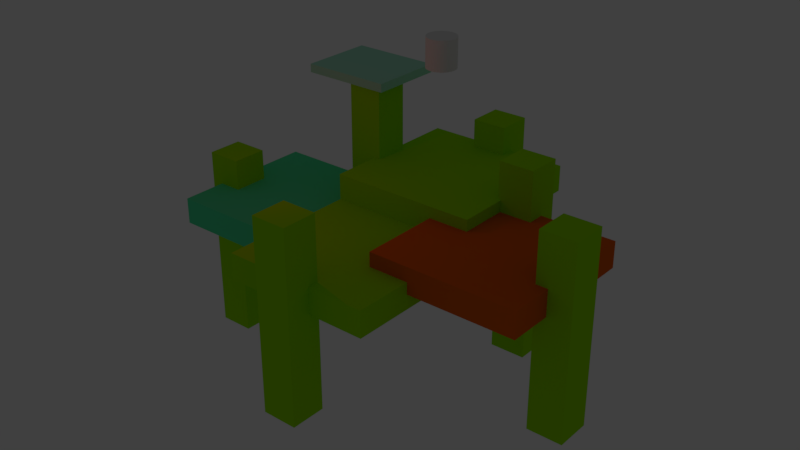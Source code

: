 # Source: test1.blend  (saved by Blender 2.78.0; exported with 4.5.12 LTS)
import bpy
from mathutils import Matrix  # noqa: F401  (used for matrix-valued properties, if any)

bpy.ops.wm.read_factory_settings(use_empty=True)
scene = bpy.context.scene
scene.name = 'Scene'

# ---- collections
col_collection_1 = bpy.data.collections.new('Collection 1'); scene.collection.children.link(col_collection_1)

# ---- materials (node trees are filled in below, after node groups)
mat_material = bpy.data.materials.new('Material')
mat_material.alpha_threshold = 0.0
mat_material.use_transparent_shadow = False
mat_material.diffuse_color = (0.3371, 0.8, 0.0, 1.0)
mat_material.specular_color = (1.0, 0.4114, 0.03952)
mat_material.roughness = 0.5
mat_material.specular_intensity = 0.1211
mat_material.line_color = (0.0, 0.0, 0.0, 1.0)
mat_material_001 = bpy.data.materials.new('Material.001')
mat_material_001.alpha_threshold = 0.0
mat_material_001.use_transparent_shadow = False
mat_material_001.diffuse_color = (0.3371, 0.8, 0.0, 1.0)
mat_material_001.specular_color = (1.0, 0.4114, 0.03952)
mat_material_001.roughness = 0.5
mat_material_001.specular_intensity = 0.1368
mat_material_001.line_color = (0.0, 0.0, 0.0, 1.0)
mat_material_002 = bpy.data.materials.new('Material.002')
mat_material_002.alpha_threshold = 0.0
mat_material_002.use_transparent_shadow = False
mat_material_002.diffuse_color = (0.8, 0.1276, 0.008627, 1.0)
mat_material_002.specular_color = (1.0, 0.4114, 0.03952)
mat_material_002.roughness = 0.5
mat_material_002.specular_intensity = 0.1474
mat_material_002.line_color = (0.0, 0.0, 0.0, 1.0)
mat_material_003 = bpy.data.materials.new('Material.003')
mat_material_003.alpha_threshold = 0.0
mat_material_003.use_transparent_shadow = False
mat_material_003.diffuse_color = (0.08495, 0.8, 0.3707, 1.0)
mat_material_003.specular_color = (0.01669, 0.08407, 1.0)
mat_material_003.roughness = 0.5
mat_material_003.specular_intensity = 0.1737
mat_material_003.line_color = (0.0, 0.0, 0.0, 1.0)
mat_material_004 = bpy.data.materials.new('Material.004')
mat_material_004.alpha_threshold = 0.0
mat_material_004.use_transparent_shadow = False
mat_material_004.diffuse_color = (0.3371, 0.8, 0.0, 1.0)
mat_material_004.specular_color = (1.0, 0.4114, 0.03952)
mat_material_004.roughness = 0.5
mat_material_004.line_color = (0.0, 0.0, 0.0, 1.0)
mat_material_005 = bpy.data.materials.new('Material.005')
mat_material_005.alpha_threshold = 0.0
mat_material_005.use_transparent_shadow = False
mat_material_005.diffuse_color = (0.3371, 0.8, 0.0, 1.0)
mat_material_005.specular_color = (1.0, 0.4114, 0.03952)
mat_material_005.roughness = 0.5
mat_material_005.line_color = (0.0, 0.0, 0.0, 1.0)
mat_material_006 = bpy.data.materials.new('Material.006')
mat_material_006.alpha_threshold = 0.0
mat_material_006.use_transparent_shadow = False
mat_material_006.diffuse_color = (0.3371, 0.8, 0.0, 1.0)
mat_material_006.specular_color = (1.0, 0.4114, 0.03952)
mat_material_006.roughness = 0.5
mat_material_006.line_color = (0.0, 0.0, 0.0, 1.0)
mat_material_007 = bpy.data.materials.new('Material.007')
mat_material_007.alpha_threshold = 0.0
mat_material_007.use_transparent_shadow = False
mat_material_007.diffuse_color = (0.3371, 0.8, 0.0, 1.0)
mat_material_007.specular_color = (1.0, 0.4114, 0.03952)
mat_material_007.roughness = 0.5
mat_material_007.line_color = (0.0, 0.0, 0.0, 1.0)
mat_material_008 = bpy.data.materials.new('Material.008')
mat_material_008.alpha_threshold = 0.0
mat_material_008.use_transparent_shadow = False
mat_material_008.diffuse_color = (0.3371, 0.8, 0.0, 1.0)
mat_material_008.specular_color = (1.0, 0.4114, 0.03952)
mat_material_008.roughness = 0.5
mat_material_008.line_color = (0.0, 0.0, 0.0, 1.0)
mat_material_009 = bpy.data.materials.new('Material.009')
mat_material_009.alpha_threshold = 0.0
mat_material_009.use_transparent_shadow = False
mat_material_009.diffuse_color = (0.3371, 0.8, 0.0, 1.0)
mat_material_009.specular_color = (1.0, 0.4114, 0.03952)
mat_material_009.roughness = 0.5
mat_material_009.line_color = (0.0, 0.0, 0.0, 1.0)
mat_material_010 = bpy.data.materials.new('Material.010')
mat_material_010.alpha_threshold = 0.0
mat_material_010.use_transparent_shadow = False
mat_material_010.diffuse_color = (0.383, 0.8, 0.6021, 1.0)
mat_material_010.specular_color = (1.0, 0.4114, 0.03952)
mat_material_010.roughness = 0.5
mat_material_010.line_color = (0.0, 0.0, 0.0, 1.0)

# ---- material node trees

# ---- world
world_world = bpy.data.worlds.new('World'); scene.world = world_world
world_world.color = (0.05088, 0.05088, 0.05088)
world_world.use_sun_shadow = False
world_world.sun_shadow_jitter_overblur = 0.0
world_world.cycles.sampling_method = 'MANUAL'

# ---- lights
light_point = bpy.data.lights.new('Point', 'POINT')
light_point.color = (1.0, 0.0, 0.005723)
light_point.transmission_factor = 0.0
light_point.energy = 2000.0
light_point.shadow_buffer_clip_start = 0.5
light_point.shadow_soft_size = 0.1
light_point.shadow_maximum_resolution = 0.006
light_point.use_absolute_resolution = True

# ---- meshes
me_cylinder = bpy.data.meshes.new('Cylinder')
me_cylinder.from_pydata([(0.0, 1.0, -1.0), (0.0, 1.0, 1.0), (0.1951, 0.9808, -1.0), (0.1951, 0.9808, 1.0), (0.3827, 0.9239, -1.0), (0.3827, 0.9239, 1.0), (0.5556, 0.8315, -1.0), (0.5556, 0.8315, 1.0), (0.7071, 0.7071, -1.0), (0.7071, 0.7071, 1.0), (0.8315, 0.5556, -1.0), (0.8315, 0.5556, 1.0), (0.9239, 0.3827, -1.0), (0.9239, 0.3827, 1.0), (0.9808, 0.1951, -1.0), (0.9808, 0.1951, 1.0), (1.0, 7.55e-08, -1.0), (1.0, 7.55e-08, 1.0), (0.9808, -0.1951, -1.0), (0.9808, -0.1951, 1.0), (0.9239, -0.3827, -1.0), (0.9239, -0.3827, 1.0), (0.8315, -0.5556, -1.0), (0.8315, -0.5556, 1.0), (0.7071, -0.7071, -1.0), (0.7071, -0.7071, 1.0), (0.5556, -0.8315, -1.0), (0.5556, -0.8315, 1.0), (0.3827, -0.9239, -1.0), (0.3827, -0.9239, 1.0), (0.1951, -0.9808, -1.0), (0.1951, -0.9808, 1.0), (-3.258e-07, -1.0, -1.0), (-3.258e-07, -1.0, 1.0), (-0.1951, -0.9808, -1.0), (-0.1951, -0.9808, 1.0), (-0.3827, -0.9239, -1.0), (-0.3827, -0.9239, 1.0), (-0.5556, -0.8315, -1.0), (-0.5556, -0.8315, 1.0), (-0.7071, -0.7071, -1.0), (-0.7071, -0.7071, 1.0), (-0.8315, -0.5556, -1.0), (-0.8315, -0.5556, 1.0), (-0.9239, -0.3827, -1.0), (-0.9239, -0.3827, 1.0), (-0.9808, -0.1951, -1.0), (-0.9808, -0.1951, 1.0), (-1.0, 9.656e-07, -1.0), (-1.0, 9.656e-07, 1.0), (-0.9808, 0.1951, -1.0), (-0.9808, 0.1951, 1.0), (-0.9239, 0.3827, -1.0), (-0.9239, 0.3827, 1.0), (-0.8315, 0.5556, -1.0), (-0.8315, 0.5556, 1.0), (-0.7071, 0.7071, -1.0), (-0.7071, 0.7071, 1.0), (-0.5556, 0.8315, -1.0), (-0.5556, 0.8315, 1.0), (-0.3827, 0.9239, -1.0), (-0.3827, 0.9239, 1.0), (-0.1951, 0.9808, -1.0), (-0.1951, 0.9808, 1.0)], [], [(0, 1, 3, 2), (2, 3, 5, 4), (4, 5, 7, 6), (6, 7, 9, 8), (8, 9, 11, 10), (10, 11, 13, 12), (12, 13, 15, 14), (14, 15, 17, 16), (16, 17, 19, 18), (18, 19, 21, 20), (20, 21, 23, 22), (22, 23, 25, 24), (24, 25, 27, 26), (26, 27, 29, 28), (28, 29, 31, 30), (30, 31, 33, 32), (32, 33, 35, 34), (34, 35, 37, 36), (36, 37, 39, 38), (38, 39, 41, 40), (40, 41, 43, 42), (42, 43, 45, 44), (44, 45, 47, 46), (46, 47, 49, 48), (48, 49, 51, 50), (50, 51, 53, 52), (52, 53, 55, 54), (54, 55, 57, 56), (56, 57, 59, 58), (58, 59, 61, 60), (3, 1, 63, 61, 59, 57, 55, 53, 51, 49, 47, 45, 43, 41, 39, 37, 35, 33, 31, 29, 27, 25, 23, 21, 19, 17, 15, 13, 11, 9, 7, 5), (60, 61, 63, 62), (62, 63, 1, 0), (0, 2, 4, 6, 8, 10, 12, 14, 16, 18, 20, 22, 24, 26, 28, 30, 32, 34, 36, 38, 40, 42, 44, 46, 48, 50, 52, 54, 56, 58, 60, 62)])
me_cylinder.use_remesh_preserve_volume = False
me_cylinder.use_remesh_preserve_attributes = False
me_cylinder.use_mirror_vertex_groups = False
me_cylinder.update()
me_cube = bpy.data.meshes.new('Cube')
me_cube.from_pydata([(1.0, 1.0, -1.0), (1.0, -1.0, -1.0), (-1.0, -1.0, -1.0), (-1.0, 1.0, -1.0), (1.0, 1.0, 1.0), (1.0, -1.0, 1.0), (-1.0, -1.0, 1.0), (-1.0, 1.0, 1.0)], [], [(0, 1, 2, 3), (4, 7, 6, 5), (0, 4, 5, 1), (1, 5, 6, 2), (2, 6, 7, 3), (4, 0, 3, 7)])
me_cube.materials.append(mat_material)
me_cube.use_remesh_preserve_volume = False
me_cube.use_remesh_preserve_attributes = False
me_cube.use_mirror_vertex_groups = False
me_cube.update()
me_cube_001 = bpy.data.meshes.new('Cube.001')
me_cube_001.from_pydata([(1.0, 1.0, -1.0), (1.0, -1.0, -1.0), (-1.0, -1.0, -1.0), (-1.0, 1.0, -1.0), (1.0, 1.0, 1.0), (1.0, -1.0, 1.0), (-1.0, -1.0, 1.0), (-1.0, 1.0, 1.0)], [], [(0, 1, 2, 3), (4, 7, 6, 5), (0, 4, 5, 1), (1, 5, 6, 2), (2, 6, 7, 3), (4, 0, 3, 7)])
me_cube_001.materials.append(mat_material_001)
me_cube_001.use_remesh_preserve_volume = False
me_cube_001.use_remesh_preserve_attributes = False
me_cube_001.use_mirror_vertex_groups = False
me_cube_001.update()
me_cube_002 = bpy.data.meshes.new('Cube.002')
me_cube_002.from_pydata([(1.0, 1.0, -1.0), (1.0, -1.0, -1.0), (-1.0, -1.0, -1.0), (-1.0, 1.0, -1.0), (1.0, 1.0, 1.0), (1.0, -1.0, 1.0), (-1.0, -1.0, 1.0), (-1.0, 1.0, 1.0)], [], [(0, 1, 2, 3), (4, 7, 6, 5), (0, 4, 5, 1), (1, 5, 6, 2), (2, 6, 7, 3), (4, 0, 3, 7)])
me_cube_002.materials.append(mat_material_002)
me_cube_002.use_remesh_preserve_volume = False
me_cube_002.use_remesh_preserve_attributes = False
me_cube_002.use_mirror_vertex_groups = False
me_cube_002.update()
me_cube_003 = bpy.data.meshes.new('Cube.003')
me_cube_003.from_pydata([(1.0, 1.0, -1.0), (1.0, -1.0, -1.0), (-1.0, -1.0, -1.0), (-1.0, 1.0, -1.0), (1.0, 1.0, 1.0), (1.0, -1.0, 1.0), (-1.0, -1.0, 1.0), (-1.0, 1.0, 1.0)], [], [(0, 1, 2, 3), (4, 7, 6, 5), (0, 4, 5, 1), (1, 5, 6, 2), (2, 6, 7, 3), (4, 0, 3, 7)])
me_cube_003.materials.append(mat_material_003)
me_cube_003.use_remesh_preserve_volume = False
me_cube_003.use_remesh_preserve_attributes = False
me_cube_003.use_mirror_vertex_groups = False
me_cube_003.update()
me_cube_004 = bpy.data.meshes.new('Cube.004')
me_cube_004.from_pydata([(1.0, 1.0, -1.0), (1.0, -1.0, -1.0), (-1.0, -1.0, -1.0), (-1.0, 1.0, -1.0), (1.0, 1.0, 1.0), (1.0, -1.0, 1.0), (-1.0, -1.0, 1.0), (-1.0, 1.0, 1.0)], [], [(0, 1, 2, 3), (4, 7, 6, 5), (0, 4, 5, 1), (1, 5, 6, 2), (2, 6, 7, 3), (4, 0, 3, 7)])
me_cube_004.materials.append(mat_material_004)
me_cube_004.use_remesh_preserve_volume = False
me_cube_004.use_remesh_preserve_attributes = False
me_cube_004.use_mirror_vertex_groups = False
me_cube_004.update()
me_cube_005 = bpy.data.meshes.new('Cube.005')
me_cube_005.from_pydata([(1.0, 1.0, -1.0), (1.0, -1.0, -1.0), (-1.0, -1.0, -1.0), (-1.0, 1.0, -1.0), (1.0, 1.0, 1.0), (1.0, -1.0, 1.0), (-1.0, -1.0, 1.0), (-1.0, 1.0, 1.0)], [], [(0, 1, 2, 3), (4, 7, 6, 5), (0, 4, 5, 1), (1, 5, 6, 2), (2, 6, 7, 3), (4, 0, 3, 7)])
me_cube_005.materials.append(mat_material_005)
me_cube_005.use_remesh_preserve_volume = False
me_cube_005.use_remesh_preserve_attributes = False
me_cube_005.use_mirror_vertex_groups = False
me_cube_005.update()
me_cube_006 = bpy.data.meshes.new('Cube.006')
me_cube_006.from_pydata([(1.0, 1.0, -1.0), (1.0, -1.0, -1.0), (-1.0, -1.0, -1.0), (-1.0, 1.0, -1.0), (1.0, 1.0, 1.0), (1.0, -1.0, 1.0), (-1.0, -1.0, 1.0), (-1.0, 1.0, 1.0)], [], [(0, 1, 2, 3), (4, 7, 6, 5), (0, 4, 5, 1), (1, 5, 6, 2), (2, 6, 7, 3), (4, 0, 3, 7)])
me_cube_006.materials.append(mat_material_006)
me_cube_006.use_remesh_preserve_volume = False
me_cube_006.use_remesh_preserve_attributes = False
me_cube_006.use_mirror_vertex_groups = False
me_cube_006.update()
me_cube_007 = bpy.data.meshes.new('Cube.007')
me_cube_007.from_pydata([(1.0, 1.0, -1.0), (1.0, -1.0, -1.0), (-1.0, -1.0, -1.0), (-1.0, 1.0, -1.0), (1.0, 1.0, 1.0), (1.0, -1.0, 1.0), (-1.0, -1.0, 1.0), (-1.0, 1.0, 1.0)], [], [(0, 1, 2, 3), (4, 7, 6, 5), (0, 4, 5, 1), (1, 5, 6, 2), (2, 6, 7, 3), (4, 0, 3, 7)])
me_cube_007.materials.append(mat_material_007)
me_cube_007.use_remesh_preserve_volume = False
me_cube_007.use_remesh_preserve_attributes = False
me_cube_007.use_mirror_vertex_groups = False
me_cube_007.update()
me_cube_008 = bpy.data.meshes.new('Cube.008')
me_cube_008.from_pydata([(1.0, 1.0, -1.0), (1.0, -1.0, -1.0), (-1.0, -1.0, -1.0), (-1.0, 1.0, -1.0), (1.0, 1.0, 1.0), (1.0, -1.0, 1.0), (-1.0, -1.0, 1.0), (-1.0, 1.0, 1.0)], [], [(0, 1, 2, 3), (4, 7, 6, 5), (0, 4, 5, 1), (1, 5, 6, 2), (2, 6, 7, 3), (4, 0, 3, 7)])
me_cube_008.materials.append(mat_material_008)
me_cube_008.use_remesh_preserve_volume = False
me_cube_008.use_remesh_preserve_attributes = False
me_cube_008.use_mirror_vertex_groups = False
me_cube_008.update()
me_cube_009 = bpy.data.meshes.new('Cube.009')
me_cube_009.from_pydata([(1.0, 1.0, -1.0), (1.0, -1.0, -1.0), (-1.0, -1.0, -1.0), (-1.0, 1.0, -1.0), (1.0, 1.0, 1.0), (1.0, -1.0, 1.0), (-1.0, -1.0, 1.0), (-1.0, 1.0, 1.0)], [], [(0, 1, 2, 3), (4, 7, 6, 5), (0, 4, 5, 1), (1, 5, 6, 2), (2, 6, 7, 3), (4, 0, 3, 7)])
me_cube_009.materials.append(mat_material_009)
me_cube_009.use_remesh_preserve_volume = False
me_cube_009.use_remesh_preserve_attributes = False
me_cube_009.use_mirror_vertex_groups = False
me_cube_009.update()
me_cube_010 = bpy.data.meshes.new('Cube.010')
me_cube_010.from_pydata([(1.0, 1.0, -1.0), (1.0, -1.0, -1.0), (-1.0, -1.0, -1.0), (-1.0, 1.0, -1.0), (1.0, 1.0, 1.0), (1.0, -1.0, 1.0), (-1.0, -1.0, 1.0), (-1.0, 1.0, 1.0)], [], [(0, 1, 2, 3), (4, 7, 6, 5), (0, 4, 5, 1), (1, 5, 6, 2), (2, 6, 7, 3), (4, 0, 3, 7)])
me_cube_010.materials.append(mat_material_010)
me_cube_010.use_remesh_preserve_volume = False
me_cube_010.use_remesh_preserve_attributes = False
me_cube_010.use_mirror_vertex_groups = False
me_cube_010.update()

# ---- objects
ob_point = bpy.data.objects.new('Point', light_point)
ob_cylinder = bpy.data.objects.new('Cylinder', me_cylinder)
ob_cube = bpy.data.objects.new('Cube', me_cube)
ob_cube_001 = bpy.data.objects.new('Cube.001', me_cube_001)
ob_cube_002 = bpy.data.objects.new('Cube.002', me_cube_002)
ob_cube_003 = bpy.data.objects.new('Cube.003', me_cube_003)
ob_cube_004 = bpy.data.objects.new('Cube.004', me_cube_004)
ob_cube_005 = bpy.data.objects.new('Cube.005', me_cube_005)
ob_cube_006 = bpy.data.objects.new('Cube.006', me_cube_006)
ob_cube_007 = bpy.data.objects.new('Cube.007', me_cube_007)
ob_cube_008 = bpy.data.objects.new('Cube.008', me_cube_008)
ob_cube_009 = bpy.data.objects.new('Cube.009', me_cube_009)
ob_cube_010 = bpy.data.objects.new('Cube.010', me_cube_010)

# ---- transforms, parenting, visibility, modifiers, constraints
ob_point.location = (-20.28, -26.0, 18.26)
ob_point.lineart.crease_threshold = 0.0
ob_cylinder.location = (0.5804, 17.52, 21.07)
ob_cylinder.scale = (3.852, 3.852, 3.852)
ob_cylinder.lineart.crease_threshold = 0.0
ob_cube.location = (2.276, -16.57, -20.0)
ob_cube.scale = (19.52, 19.52, 3.438)
ob_cube.lock_rotations_4d = False
ob_cube.empty_display_type = 'ARROWS'
ob_cube.lineart.crease_threshold = 0.0
ob_cube_001.location = (2.276, 19.98, -13.18)
ob_cube_001.scale = (19.52, 19.52, 3.438)
ob_cube_001.lock_rotations_4d = False
ob_cube_001.empty_display_type = 'ARROWS'
ob_cube_001.lineart.crease_threshold = 0.0
ob_cube_002.location = (30.59, -1.345, -16.19)
ob_cube_002.scale = (19.52, 19.52, 3.438)
ob_cube_002.lock_rotations_4d = False
ob_cube_002.empty_display_type = 'ARROWS'
ob_cube_002.lineart.crease_threshold = 0.0
ob_cube_003.location = (-30.93, -1.345, -22.2)
ob_cube_003.scale = (19.52, 19.52, 3.438)
ob_cube_003.lock_rotations_4d = False
ob_cube_003.empty_display_type = 'ARROWS'
ob_cube_003.lineart.crease_threshold = 0.0
ob_cube_004.location = (2.276, -37.77, -24.94)
ob_cube_004.scale = (4.636, 4.636, 25.15)
ob_cube_004.lock_rotations_4d = False
ob_cube_004.empty_display_type = 'ARROWS'
ob_cube_004.lineart.crease_threshold = 0.0
ob_cube_005.location = (2.276, 40.41, -27.47)
ob_cube_005.scale = (4.636, 4.636, 25.15)
ob_cube_005.lock_rotations_4d = False
ob_cube_005.empty_display_type = 'ARROWS'
ob_cube_005.lineart.crease_threshold = 0.0
ob_cube_006.location = (-48.96, -4.416, -35.9)
ob_cube_006.scale = (4.636, 4.636, 25.15)
ob_cube_006.lock_rotations_4d = False
ob_cube_006.empty_display_type = 'ARROWS'
ob_cube_006.lineart.crease_threshold = 0.0
ob_cube_007.location = (51.67, -4.708, -24.94)
ob_cube_007.scale = (4.636, 4.636, 25.15)
ob_cube_007.lock_rotations_4d = False
ob_cube_007.empty_display_type = 'ARROWS'
ob_cube_007.lineart.crease_threshold = 0.0
ob_cube_008.location = (25.71, 18.23, -24.94)
ob_cube_008.scale = (4.636, 4.636, 25.15)
ob_cube_008.lock_rotations_4d = False
ob_cube_008.empty_display_type = 'ARROWS'
ob_cube_008.lineart.crease_threshold = 0.0
ob_cube_009.location = (-20.27, 18.23, -15.05)
ob_cube_009.scale = (4.636, 4.636, 25.15)
ob_cube_009.lock_rotations_4d = False
ob_cube_009.empty_display_type = 'ARROWS'
ob_cube_009.lineart.crease_threshold = 0.0
ob_cube_010.location = (-25.24, 21.69, 10.23)
ob_cube_010.scale = (11.84, 9.818, 1.109)
ob_cube_010.lock_rotations_4d = False
ob_cube_010.empty_display_type = 'ARROWS'
ob_cube_010.lineart.crease_threshold = 0.0

# ---- collection membership
col_collection_1.objects.link(ob_point)
col_collection_1.objects.link(ob_cylinder)
col_collection_1.objects.link(ob_cube)
col_collection_1.objects.link(ob_cube_001)
col_collection_1.objects.link(ob_cube_002)
col_collection_1.objects.link(ob_cube_003)
col_collection_1.objects.link(ob_cube_004)
col_collection_1.objects.link(ob_cube_005)
col_collection_1.objects.link(ob_cube_006)
col_collection_1.objects.link(ob_cube_007)
col_collection_1.objects.link(ob_cube_008)
col_collection_1.objects.link(ob_cube_009)
col_collection_1.objects.link(ob_cube_010)

# ---- scene / render settings (as saved in the file)
scene.frame_start = 1; scene.frame_end = 250; scene.frame_set(1)
scene.render.engine = 'BLENDER_EEVEE_NEXT'
scene.render.resolution_percentage = 50
scene.render.dither_intensity = 0.0
scene.cycles.use_denoising = False
scene.cycles.samples = 128
scene.cycles.sampling_pattern = 'TABULATED_SOBOL'
scene.cycles.light_sampling_threshold = 0.0
scene.cycles.use_adaptive_sampling = False
scene.cycles.use_light_tree = False
scene.cycles.blur_glossy = 0.0
scene.cycles.sample_clamp_indirect = 0.0
scene.view_settings.view_transform = 'Standard'
bpy.context.view_layer.update()

# ---- added for rendering (the .blend has no active camera): camera
cam_auto = bpy.data.cameras.new('AutoCamera')
cam_auto.lens = 50.0
cam_auto.sensor_width = 36.0
cam_auto.clip_end = 2673.87
ob_auto_camera = bpy.data.objects.new('AutoCamera', cam_auto)
scene.collection.objects.link(ob_auto_camera)
ob_auto_camera.location = (153.713, -181.51, 103.822)
ob_auto_camera.rotation_euler = (1.09748, -7.21219e-08, 0.694738)
scene.camera = ob_auto_camera
bpy.context.view_layer.update()
